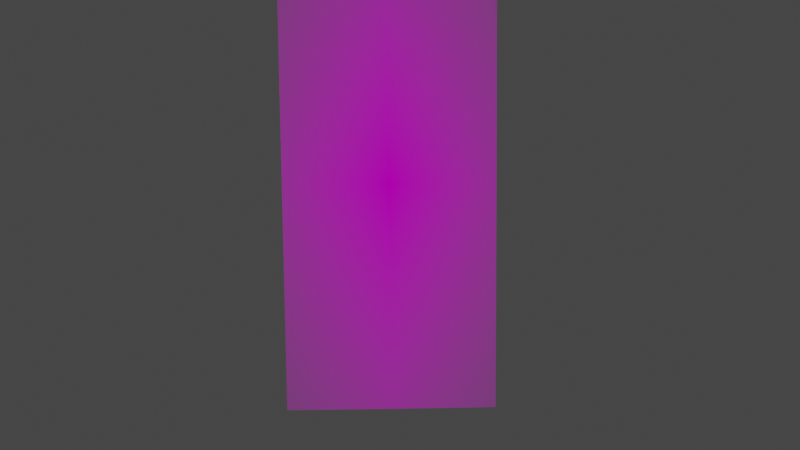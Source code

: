 # Source: King.blend  (saved by Blender 2.80.75; exported with 4.5.12 LTS)
import bpy
from mathutils import Matrix  # noqa: F401  (used for matrix-valued properties, if any)

bpy.ops.wm.read_factory_settings(use_empty=True)
scene = bpy.context.scene
scene.name = 'Scene'

# ---- collections
col_collection = bpy.data.collections.new('Collection'); scene.collection.children.link(col_collection)

# ---- images (referenced by path relative to the original .blend; pixels are not part of the script)
import os
ASSET_DIR = os.environ.get("B2B_ASSET_DIR", "")  # directory of the original .blend (textures are referenced by path, not embedded)
HERE = os.path.dirname(os.path.abspath(__file__))  # packed textures are extracted next to this script under _unpacked/

def load_image(name, relpath, width, height, colorspace="sRGB"):
    """Load a texture the original file referenced (path relative to the .blend, or extracted next to this script)."""
    p = next((c for c in (os.path.join(HERE, relpath), os.path.join(ASSET_DIR, relpath)) if relpath and os.path.exists(c)), "")
    if p:
        img = bpy.data.images.load(p, check_existing=True)
        img.name = name
    else:  # same state as the original file: an image datablock whose file is absent (Cycles renders it pink)
        img = bpy.data.images.new(name, width, height)
        img.source = "FILE"
        img.filepath = "//" + (relpath or name)
    img.colorspace_settings.name = colorspace
    return img
img_king_jpg = load_image('king.jpg', 'king.jpg', 1024, 1024, 'sRGB')

# ---- materials (node trees are filled in below, after node groups)
mat_king = bpy.data.materials.new('king')
mat_king.use_transparent_shadow = False

# ---- material node trees
mat_king.use_nodes = True; mat_king.node_tree.nodes.clear()
_N = mat_king.node_tree.nodes; _L = mat_king.node_tree.links
n0 = _N.new('ShaderNodeOutputMaterial'); n0.name = 'Material Output'; n0.location = (300, 300)
n1 = _N.new('ShaderNodeTexImage'); n1.name = 'Image Texture'; n1.location = (-400, 60)
n1.image = img_king_jpg
n1.extension = 'CLIP'
n2 = _N.new('ShaderNodeBsdfDiffuse'); n2.name = 'Diffuse BSDF'; n2.location = (-200, 60)
n3 = _N.new('ShaderNodeBsdfTransparent'); n3.name = 'Transparent BSDF'; n3.location = (-200, 240)
n4 = _N.new('ShaderNodeMixShader'); n4.name = 'Mix Shader'; n4.location = (0, 300)
_L.new(n1.outputs[0], n2.inputs[0])
_L.new(n1.outputs[1], n4.inputs[0])
_L.new(n3.outputs[0], n4.inputs[1])
_L.new(n2.outputs[0], n4.inputs[2])
_L.new(n4.outputs[0], n0.inputs[0])
n0.is_active_output = True

# ---- world
world_world = bpy.data.worlds.new('World'); scene.world = world_world
world_world.use_nodes = True; world_world.node_tree.nodes.clear()
_N = world_world.node_tree.nodes; _L = world_world.node_tree.links
n0 = _N.new('ShaderNodeOutputWorld'); n0.name = 'World Output'; n0.location = (300, 300)
n1 = _N.new('ShaderNodeBackground'); n1.name = 'Background'; n1.location = (10, 300)
n1.inputs[0].default_value = (0.05088, 0.05088, 0.05088, 1.0)
_L.new(n1.outputs[0], n0.inputs[0])
n0.is_active_output = True
world_world.color = (0.05088, 0.05088, 0.05088)
world_world.use_sun_shadow = False
world_world.sun_shadow_jitter_overblur = 0.0

# ---- cameras
cam_camera = bpy.data.cameras.new('Camera')
cam_camera.clip_end = 100.0
cam_camera.ortho_scale = 7.314

# ---- lights
light_light = bpy.data.lights.new('Light', 'POINT')
light_light.transmission_factor = 0.0
light_light.energy = 1000.0
light_light.shadow_soft_size = 0.1
light_light.shadow_maximum_resolution = 0.006
light_light.use_absolute_resolution = True

# ---- meshes
me_king_mesh = bpy.data.meshes.new('King mesh')
me_king_mesh.from_pydata([(0.00572, 0.0139, 0.02421), (0.003178, 0.007779, 0.05538), (0.01391, 0.005764, 0.02421), (0.007761, 0.003226, 0.05538), (0.01391, -0.005743, 0.02421), (0.007761, -0.003213, 0.05538), (0.00572, -0.01388, 0.02421), (0.003178, -0.007765, 0.05538), (-0.005863, -0.01388, 0.02421), (-0.003303, -0.007765, 0.05538), (-0.01405, -0.005743, 0.02421), (-0.007886, -0.003213, 0.05538), (-0.01405, 0.005764, 0.02421), (-0.007886, 0.003226, 0.05538), (-0.003303, 0.007779, 0.05538), (0.0165, 0.006822, 0.05557), (0.006798, 0.01646, 0.05557), (0.0165, -0.006809, 0.05557), (0.006798, -0.01645, 0.05557), (-0.006923, -0.01645, 0.05557), (-0.01663, -0.006809, 0.05557), (-0.01663, 0.006822, 0.05557), (-0.006923, 0.01646, 0.05557), (0.01725, 0.007132, 0.05785), (0.007109, 0.01721, 0.05785), (0.01725, -0.007118, 0.05785), (0.007109, -0.01719, 0.05785), (-0.007235, -0.01719, 0.05785), (-0.01738, -0.007118, 0.05785), (-0.01738, 0.007132, 0.05785), (-0.007235, 0.01721, 0.05785), (0.01392, 0.005762, 0.05987), (0.005731, 0.0139, 0.05987), (0.01392, -0.005749, 0.05987), (0.005731, -0.01389, 0.05987), (-0.005856, -0.01389, 0.05987), (-0.01405, -0.005749, 0.05987), (-0.01405, 0.005762, 0.05987), (-0.005856, 0.0139, 0.05987), (0.006675, 0.01599, 0.02307), (0.01612, 0.006613, 0.02307), (0.01612, -0.00665, 0.02307), (0.006675, -0.01603, 0.02307), (-0.006675, -0.01603, 0.02307), (-0.01612, -0.00665, 0.02307), (-0.01612, 0.006613, 0.02307), (-0.006675, 0.01599, 0.02307), (0.008816, 0.02114, 0.006505), (0.02129, 0.008744, 0.006505), (0.02129, -0.00878, 0.006505), (0.008816, -0.02117, 0.006505), (-0.008823, -0.02117, 0.006505), (-0.0213, -0.00878, 0.006505), (-0.0213, 0.008744, 0.006505), (-0.008823, 0.02114, 0.006505), (0.006373, 0.01527, 0.02071), (0.01539, 0.006313, 0.02071), (0.01539, -0.00635, 0.02071), (0.006373, -0.0153, 0.02071), (-0.006373, -0.0153, 0.02071), (-0.01539, -0.00635, 0.02071), (-0.01539, 0.006313, 0.02071), (-0.006373, 0.01527, 0.02071), (0.009633, 0.02309, 0.01092), (0.02326, 0.009555, 0.01092), (0.02326, -0.009591, 0.01092), (0.009633, -0.02313, 0.01092), (-0.00964, -0.02313, 0.01092), (-0.02327, -0.009591, 0.01092), (-0.02327, 0.009555, 0.01092), (-0.00964, 0.02309, 0.01092), (0.009513, 0.02281, 1.345e-08), (0.009513, 0.02281, 0.005601), (0.02297, 0.009436, 0.005601), (0.02272, 0.00954, 1.345e-08), (0.02297, -0.009472, 0.005601), (0.02261, -0.009325, 1.345e-08), (0.009513, -0.02284, 0.005601), (0.00926, -0.02274, 1.345e-08), (-0.00952, -0.02284, 0.005601), (-0.00952, -0.02284, 1.345e-08), (-0.02298, -0.009472, 0.005601), (-0.02273, -0.009576, 1.345e-08), (-0.02298, 0.009436, 0.005601), (-0.02262, 0.009289, 1.345e-08), (-0.00952, 0.02281, 0.005601), (-0.009267, 0.0227, 1.345e-08), (-0.005762, 0.0138, 0.02421), (0.006692, 0.01604, 0.01781), (0.01616, 0.006631, 0.01781), (0.01616, -0.006668, 0.01781), (0.006692, -0.01607, 0.01781), (-0.006695, -0.01607, 0.01781), (-0.01616, -0.006668, 0.01781), (-0.01616, 0.006631, 0.01781), (-0.006695, 0.01604, 0.01781), (0.003654, 0.008929, 0.03424), (0.008914, 0.003703, 0.03424), (0.008914, -0.003688, 0.03424), (0.003654, -0.008914, 0.03424), (-0.003785, -0.008914, 0.03424), (-0.009046, -0.003688, 0.03424), (-0.009046, 0.003703, 0.03424), (-0.003746, 0.00889, 0.03424), (-0.006037, -0.01432, 0.06178), (-0.01449, -0.005929, 0.06178), (0.01436, -0.005929, 0.06178), (0.005912, -0.01432, 0.06178), (0.005912, 0.01434, 0.06178), (0.01436, 0.005942, 0.06178), (-0.006037, 0.01434, 0.06178), (-0.01449, 0.005942, 0.06178), (-0.004701, -0.01112, 0.06325), (0.01114, -0.004602, 0.06325), (0.004576, 0.01113, 0.06325), (-0.004701, 0.01113, 0.06325), (-0.01126, -0.004602, 0.06325), (0.004576, -0.01112, 0.06325), (0.01114, 0.004615, 0.06325), (-0.01126, 0.004615, 0.06325), (-0.004312, -0.01018, 0.0647), (0.0102, -0.004215, 0.0647), (0.004186, 0.0102, 0.0647), (-0.004312, 0.0102, 0.0647), (-0.01032, -0.004215, 0.0647), (0.004186, -0.01018, 0.0647), (0.0102, 0.004228, 0.0647), (-0.01032, 0.004228, 0.0647), (-0.01256, 0.005148, 0.06505), (0.01243, 0.005148, 0.06505), (0.005112, -0.0124, 0.06505), (-0.01256, -0.005134, 0.06505), (-0.005237, 0.01242, 0.06505), (0.005112, 0.01242, 0.06505), (0.01243, -0.005134, 0.06505), (-0.005237, -0.0124, 0.06505), (-0.01062, 0.004351, 0.06766), (0.01049, 0.004351, 0.06766), (0.00431, -0.01048, 0.06766), (-0.01062, -0.004338, 0.06766), (-0.004435, 0.01049, 0.06766), (0.00431, 0.01049, 0.06766), (0.01049, -0.004338, 0.06766), (-0.004435, -0.01048, 0.06766), (-0.004478, -0.01058, 0.06665), (0.0106, -0.00438, 0.06665), (0.004353, 0.0106, 0.06665), (-0.004478, 0.0106, 0.06665), (-0.01072, -0.00438, 0.06665), (0.004353, -0.01058, 0.06665), (0.0106, 0.004393, 0.06665), (-0.01072, 0.004393, 0.06665), (-0.01378, -0.00564, 0.06285), (0.005621, -0.01362, 0.06285), (0.01366, 0.005653, 0.06285), (-0.01378, 0.005653, 0.06285), (-0.005746, -0.01362, 0.06285), (0.01366, -0.00564, 0.06285), (0.005621, 0.01364, 0.06285), (-0.005746, 0.01364, 0.06285), (-0.01637, 0.006716, 0.08531), (0.01624, 0.006716, 0.08531), (0.006691, -0.01619, 0.08531), (-0.01637, -0.006703, 0.08531), (-0.006816, 0.0162, 0.08531), (0.006691, 0.0162, 0.08531), (0.01624, -0.006703, 0.08531), (-0.006816, -0.01619, 0.08531), (-0.006742, 0.002755, 0.08842), (0.006617, 0.002755, 0.08842), (0.002704, -0.006629, 0.08842), (-0.006742, -0.002742, 0.08842), (-0.002829, 0.006642, 0.08842), (0.002704, 0.006642, 0.08842), (0.006617, -0.002742, 0.08842), (-0.002829, -0.006629, 0.08842), (-0.006742, 0.002755, 0.08866), (0.006617, 0.002755, 0.08866), (0.002704, -0.006629, 0.08866), (-0.006742, -0.002742, 0.08866), (-0.002829, 0.006642, 0.08866), (0.002704, 0.006642, 0.08866), (0.006617, -0.002742, 0.08866), (-0.002829, -0.006629, 0.08866), (-0.007866, 0.003218, 0.08866), (0.007741, 0.003218, 0.08866), (0.00317, -0.007746, 0.08866), (-0.007866, -0.003204, 0.08866), (-0.003295, 0.007759, 0.08866), (0.00317, 0.007759, 0.08866), (0.007741, -0.003204, 0.08866), (-0.003295, -0.007746, 0.08866), (-0.008369, 0.003425, 0.08917), (0.008244, 0.003425, 0.08917), (0.003378, -0.008246, 0.08917), (-0.008369, -0.003412, 0.08917), (-0.003503, 0.008259, 0.08917), (0.003378, 0.008259, 0.08917), (0.008244, -0.003412, 0.08917), (-0.003503, -0.008246, 0.08917), (-0.007776, 0.003181, 0.0898), (0.007651, 0.003181, 0.0898), (0.003132, -0.007656, 0.0898), (-0.007776, -0.003168, 0.0898), (-0.003258, 0.00767, 0.0898), (0.003132, 0.00767, 0.0898), (0.007651, -0.003168, 0.0898), (-0.003258, -0.007656, 0.0898), (-0.003258, 0.002561, 0.0898), (-0.003258, -0.002548, 0.0898), (0.003132, -0.002548, 0.0898), (0.003132, 0.002561, 0.0898), (-0.003258, 0.002561, 0.09012), (-0.003258, -0.002548, 0.09012), (0.003132, -0.002548, 0.09012), (0.003132, 0.002561, 0.09012), (-0.002272, 0.002652, 0.09021), (-0.002272, -0.002638, 0.09021), (0.002147, -0.002638, 0.09021), (0.002147, 0.002652, 0.09021), (-0.002272, 0.002652, 0.09401), (-0.002272, -0.002638, 0.09401), (0.002147, -0.002638, 0.09401), (0.002147, 0.002652, 0.09401), (-0.002272, 0.002652, 0.0978), (-0.002272, -0.002638, 0.0978), (0.002147, -0.002638, 0.0978), (0.002147, 0.002652, 0.0978), (-0.002272, 0.002652, 0.1016), (-0.002272, -0.002638, 0.1016), (0.002147, -0.002638, 0.1016), (0.002147, 0.002652, 0.1016), (-0.002272, 0.006564, 0.09401), (0.002147, 0.006564, 0.09401), (-0.002272, 0.006564, 0.0978), (0.002147, 0.006564, 0.0978), (-0.002272, -0.006551, 0.09401), (0.002147, -0.006551, 0.09401), (-0.002272, -0.006551, 0.0978), (0.002147, -0.006551, 0.0978)], [], [(96, 1, 3, 97), (97, 3, 5, 98), (98, 5, 7, 99), (99, 7, 9, 100), (100, 9, 11, 101), (101, 11, 13, 102), (5, 3, 15, 17), (102, 13, 14, 103), (103, 14, 1, 96), (19, 18, 26, 27), (11, 9, 19, 20), (1, 14, 22, 16), (3, 1, 16, 15), (7, 5, 17, 18), (13, 11, 20, 21), (9, 7, 18, 19), (14, 13, 21, 22), (24, 30, 38, 32), (17, 15, 23, 25), (22, 21, 29, 30), (20, 19, 27, 28), (18, 17, 25, 26), (15, 16, 24, 23), (16, 22, 30, 24), (21, 20, 28, 29), (29, 28, 36, 37), (27, 26, 34, 35), (25, 23, 31, 33), (30, 29, 37, 38), (28, 27, 35, 36), (26, 25, 33, 34), (23, 24, 32, 31), (75, 76, 74, 73), (50, 49, 65, 66), (67, 51, 50, 66), (90, 65, 64, 89), (68, 52, 51, 67), (53, 52, 68, 69), (92, 67, 66, 91), (70, 54, 53, 69), (93, 68, 67, 92), (47, 54, 70, 63), (95, 70, 69, 94), (46, 45, 12, 87), (65, 49, 48, 64), (39, 40, 56, 55), (85, 54, 47, 72), (54, 85, 83, 53), (53, 83, 81, 52), (52, 81, 79, 51), (51, 79, 77, 50), (50, 77, 75, 49), (77, 78, 76, 75), (40, 41, 57, 56), (89, 64, 63, 88), (62, 46, 39, 55), (45, 46, 62, 61), (44, 45, 61, 60), (43, 44, 60, 59), (42, 43, 59, 58), (41, 42, 58, 57), (95, 88, 63, 70), (94, 69, 68, 93), (91, 66, 65, 90), (71, 74, 76, 78, 80, 82, 84, 86), (79, 80, 78, 77), (81, 82, 80, 79), (83, 84, 82, 81), (85, 86, 84, 83), (72, 71, 86, 85), (48, 73, 72, 47), (49, 75, 73, 48), (64, 48, 47, 63), (44, 43, 8, 10), (42, 41, 4, 6), (40, 39, 0, 2), (39, 46, 87, 0), (45, 44, 10, 12), (43, 42, 6, 8), (41, 40, 2, 4), (73, 74, 71, 72), (58, 91, 90, 57), (61, 94, 93, 60), (62, 55, 88, 95), (56, 89, 88, 55), (62, 95, 94, 61), (60, 93, 92, 59), (59, 92, 91, 58), (57, 90, 89, 56), (87, 103, 96, 0), (12, 102, 103, 87), (10, 101, 102, 12), (8, 100, 101, 10), (6, 99, 100, 8), (4, 98, 99, 6), (2, 97, 98, 4), (0, 96, 97, 2), (38, 37, 111, 110), (33, 31, 109, 106), (35, 34, 107, 104), (37, 36, 105, 111), (32, 38, 110, 108), (31, 32, 108, 109), (34, 33, 106, 107), (36, 35, 104, 105), (159, 155, 119, 115), (157, 154, 118, 113), (156, 153, 117, 112), (155, 152, 116, 119), (158, 159, 115, 114), (154, 158, 114, 118), (153, 157, 113, 117), (152, 156, 112, 116), (115, 119, 127, 123), (113, 118, 126, 121), (112, 117, 125, 120), (119, 116, 124, 127), (114, 115, 123, 122), (118, 114, 122, 126), (117, 113, 121, 125), (116, 112, 120, 124), (122, 123, 132, 133), (124, 120, 135, 131), (127, 124, 131, 128), (125, 121, 134, 130), (120, 125, 130, 135), (123, 127, 128, 132), (126, 122, 133, 129), (121, 126, 129, 134), (132, 128, 151, 147), (146, 147, 140, 141), (150, 146, 141, 137), (147, 151, 136, 140), (145, 150, 137, 142), (148, 144, 143, 139), (144, 149, 138, 143), (151, 148, 139, 136), (131, 135, 144, 148), (135, 130, 149, 144), (134, 129, 150, 145), (149, 145, 142, 138), (133, 132, 147, 146), (128, 131, 148, 151), (130, 134, 145, 149), (129, 133, 146, 150), (105, 104, 156, 152), (107, 106, 157, 153), (109, 108, 158, 154), (108, 110, 159, 158), (111, 105, 152, 155), (104, 107, 153, 156), (106, 109, 154, 157), (110, 111, 155, 159), (142, 137, 161, 166), (140, 136, 160, 164), (136, 139, 163, 160), (139, 143, 167, 163), (141, 140, 164, 165), (143, 138, 162, 167), (138, 142, 166, 162), (137, 141, 165, 161), (164, 160, 168, 172), (166, 161, 169, 174), (162, 166, 174, 170), (161, 165, 173, 169), (167, 162, 170, 175), (160, 163, 171, 168), (163, 167, 175, 171), (165, 164, 172, 173), (171, 175, 183, 179), (173, 172, 180, 181), (172, 168, 176, 180), (174, 169, 177, 182), (170, 174, 182, 178), (169, 173, 181, 177), (175, 170, 178, 183), (168, 171, 179, 176), (183, 178, 186, 191), (176, 179, 187, 184), (179, 183, 191, 187), (181, 180, 188, 189), (180, 176, 184, 188), (182, 177, 185, 190), (178, 182, 190, 186), (177, 181, 189, 185), (190, 185, 193, 198), (186, 190, 198, 194), (185, 189, 197, 193), (191, 186, 194, 199), (184, 187, 195, 192), (187, 191, 199, 195), (189, 188, 196, 197), (188, 184, 192, 196), (196, 192, 200, 204), (198, 193, 201, 206), (194, 198, 206, 202), (193, 197, 205, 201), (199, 194, 202, 207), (192, 195, 203, 200), (195, 199, 207, 203), (197, 196, 204, 205), (205, 211, 210, 202, 206, 201), (207, 209, 208, 204, 200, 203), (209, 207, 202, 210), (204, 208, 211, 205), (209, 210, 214, 213), (213, 214, 218, 217), (210, 211, 215, 214), (208, 209, 213, 212), (211, 208, 212, 215), (219, 216, 220, 223), (214, 215, 219, 218), (215, 212, 216, 219), (212, 213, 217, 216), (216, 217, 221, 220), (217, 218, 222, 221), (218, 219, 223, 222), (226, 227, 231, 230), (222, 223, 227, 226), (220, 221, 225, 224), (228, 229, 230, 231), (227, 224, 228, 231), (224, 225, 229, 228), (225, 226, 230, 229), (225, 221, 236, 238), (220, 224, 234, 232), (233, 232, 234, 235), (223, 220, 232, 233), (227, 223, 233, 235), (224, 227, 235, 234), (237, 239, 238, 236), (226, 225, 238, 239), (221, 222, 237, 236), (222, 226, 239, 237)])
me_king_mesh.polygons.foreach_set('use_smooth', [True] * 234)
_k = {(71, 74): 1.0, (74, 76): 1.0, (76, 78): 1.0, (78, 80): 1.0, (80, 82): 1.0, (82, 84): 1.0, (84, 86): 1.0, (71, 86): 1.0, (161, 165): 1.0, (164, 165): 1.0, (162, 166): 1.0, (163, 167): 1.0, (161, 166): 1.0, (160, 163): 1.0, (160, 164): 1.0, (162, 167): 1.0, (137, 161): 1.0, (142, 166): 1.0, (136, 160): 1.0, (140, 164): 1.0, (139, 163): 1.0, (143, 167): 1.0, (141, 165): 1.0, (138, 162): 1.0, (160, 168): 1.0, (164, 172): 1.0, (161, 169): 1.0, (166, 174): 1.0, (162, 170): 1.0, (165, 173): 1.0, (167, 175): 1.0, (163, 171): 1.0, (216, 217): 1.0, (218, 219): 1.0, (216, 219): 1.0, (217, 218): 1.0, (220, 221): 1.0, (222, 223): 1.0, (220, 223): 1.0, (221, 222): 1.0, (216, 220): 1.0, (219, 223): 1.0, (217, 221): 1.0, (218, 222): 1.0, (224, 225): 1.0, (226, 227): 1.0, (224, 227): 1.0, (225, 226): 1.0, (222, 226): 1.0, (221, 225): 1.0, (223, 227): 1.0, (220, 224): 1.0, (228, 229): 1.0, (230, 231): 1.0, (228, 231): 1.0, (229, 230): 1.0, (227, 231): 1.0, (226, 230): 1.0, (224, 228): 1.0, (225, 229): 1.0, (232, 233): 1.0, (234, 235): 1.0, (233, 235): 1.0, (232, 234): 1.0, (224, 234): 1.0, (220, 232): 1.0, (223, 233): 1.0, (227, 235): 1.0, (236, 237): 1.0, (238, 239): 1.0, (237, 239): 1.0, (236, 238): 1.0, (221, 236): 1.0, (225, 238): 1.0, (226, 239): 1.0, (222, 237): 1.0}
me_king_mesh.attributes.new('crease_edge', 'FLOAT', 'EDGE').data.foreach_set('value', [_k.get((min(e.vertices), max(e.vertices)), 0.0) for e in me_king_mesh.edges])
_uv = me_king_mesh.uv_layers.new(name='UVMap')
_uv.uv.foreach_set('vector', [0.999, 0.7698, 1.0, 1.0, 0.875, 1.0, 0.875, 0.7698, 0.875, 0.7698, 0.875, 1.0, 0.75, 1.0, 0.75, 0.7698, 0.75, 0.7698, 0.75, 1.0, 0.625, 1.0, 0.625, 0.7698, 0.625, 0.7698, 0.625, 1.0, 0.5, 1.0, 0.5, 0.7698, 0.5, 0.7698, 0.5, 1.0, 0.375, 1.0, 0.375, 0.7698, 0.375, 0.7698, 0.375, 1.0, 0.25, 1.0, 0.25, 0.7698, 0.75, 1.0, 0.875, 1.0, 0.875, 1.0, 0.75, 1.0, 0.25, 0.7698, 0.25, 1.0, 0.125, 1.0, 0.125, 0.7697, 0.125, 0.7697, 0.125, 1.0, 0.0, 1.0, 0.001024, 0.7698, 0.5, 1.0, 0.625, 1.0, 0.625, 1.0, 0.5, 1.0, 0.375, 1.0, 0.5, 1.0, 0.5, 1.0, 0.375, 1.0, 0.0, 1.0, 0.125, 1.0, 0.125, 1.0, 0.0, 1.0, 0.875, 1.0, 1.0, 1.0, 1.0, 1.0, 0.875, 1.0, 0.625, 1.0, 0.75, 1.0, 0.75, 1.0, 0.625, 1.0, 0.25, 1.0, 0.375, 1.0, 0.375, 1.0, 0.25, 1.0, 0.5, 1.0, 0.625, 1.0, 0.625, 1.0, 0.5, 1.0, 0.125, 1.0, 0.25, 1.0, 0.25, 1.0, 0.125, 1.0, 0.0, 1.0, 0.125, 1.0, 0.125, 1.0, 0.0, 1.0, 0.75, 1.0, 0.875, 1.0, 0.875, 1.0, 0.75, 1.0, 0.125, 1.0, 0.25, 1.0, 0.25, 1.0, 0.125, 1.0, 0.375, 1.0, 0.5, 1.0, 0.5, 1.0, 0.375, 1.0, 0.625, 1.0, 0.75, 1.0, 0.75, 1.0, 0.625, 1.0, 0.875, 1.0, 1.0, 1.0, 1.0, 1.0, 0.875, 1.0, 0.0, 1.0, 0.125, 1.0, 0.125, 1.0, 0.0, 1.0, 0.25, 1.0, 0.375, 1.0, 0.375, 1.0, 0.25, 1.0, 0.25, 1.0, 0.375, 1.0, 0.375, 1.0, 0.25, 1.0, 0.5, 1.0, 0.625, 1.0, 0.625, 1.0, 0.5, 1.0, 0.75, 1.0, 0.875, 1.0, 0.875, 1.0, 0.75, 1.0, 0.125, 1.0, 0.25, 1.0, 0.25, 1.0, 0.125, 1.0, 0.375, 1.0, 0.5, 1.0, 0.5, 1.0, 0.375, 1.0, 0.625, 1.0, 0.75, 1.0, 0.75, 1.0, 0.625, 1.0, 0.875, 1.0, 1.0, 1.0, 1.0, 1.0, 0.875, 1.0, 0.75, 0.5334, 0.9725, 0.25, 0.9073, 0.4073, 0.875, 0.5334, 0.625, 0.6766, 0.75, 0.6766, 0.75, 0.7749, 0.625, 0.7749, 0.5, 0.7749, 0.5, 0.6766, 0.625, 0.6766, 0.625, 0.7749, 0.75, 0.9117, 0.75, 0.7749, 0.875, 0.7749, 0.875, 0.9117, 0.375, 0.7749, 0.375, 0.6766, 0.5, 0.6766, 0.5, 0.7749, 0.25, 0.6766, 0.375, 0.6766, 0.375, 0.7749, 0.25, 0.7749, 0.5, 0.9117, 0.5, 0.7749, 0.625, 0.7749, 0.625, 0.9117, 0.125, 0.7749, 0.125, 0.6766, 0.25, 0.6766, 0.25, 0.7749, 0.375, 0.9117, 0.375, 0.7749, 0.5, 0.7749, 0.5, 0.9117, 2.297e-09, 0.6766, 0.125, 0.6766, 0.125, 0.7749, 5.613e-05, 0.7749, 0.125, 0.9117, 0.125, 0.7749, 0.25, 0.7749, 0.25, 0.9117, 0.125, 1.0, 0.25, 1.0, 0.25, 1.0, 0.125, 1.0, 0.75, 0.7749, 0.75, 0.6766, 0.875, 0.6766, 0.875, 0.7749, 1.0, 1.0, 0.875, 1.0, 0.875, 0.9667, 1.0, 0.9667, 0.125, 0.5334, 0.125, 0.6766, 2.297e-09, 0.6766, 1.936e-09, 0.5334, 0.125, 0.6766, 0.125, 0.5334, 0.25, 0.5334, 0.25, 0.6766, 0.25, 0.6766, 0.25, 0.5334, 0.375, 0.5334, 0.375, 0.6766, 0.375, 0.6766, 0.375, 0.5334, 0.5, 0.5334, 0.5, 0.6766, 0.5, 0.6766, 0.5, 0.5334, 0.625, 0.5334, 0.625, 0.6766, 0.625, 0.6766, 0.625, 0.5334, 0.75, 0.5334, 0.75, 0.6766, 0.625, 0.5334, 0.9073, 0.09268, 0.9725, 0.25, 0.75, 0.5334, 0.875, 1.0, 0.75, 1.0, 0.75, 0.9667, 0.875, 0.9667, 0.875, 0.9117, 0.875, 0.7749, 0.9999, 0.7749, 0.9984, 0.9117, 0.125, 0.9667, 0.125, 1.0, 0.0, 1.0, -9.415e-10, 0.9667, 0.25, 1.0, 0.125, 1.0, 0.125, 0.9667, 0.25, 0.9667, 0.375, 1.0, 0.25, 1.0, 0.25, 0.9667, 0.375, 0.9667, 0.5, 1.0, 0.375, 1.0, 0.375, 0.9667, 0.5, 0.9667, 0.625, 1.0, 0.5, 1.0, 0.5, 0.9667, 0.625, 0.9667, 0.75, 1.0, 0.625, 1.0, 0.625, 0.9667, 0.75, 0.9667, 0.125, 0.9117, 0.001624, 0.9117, 5.613e-05, 0.7749, 0.125, 0.7749, 0.25, 0.9117, 0.25, 0.7749, 0.375, 0.7749, 0.375, 0.9117, 0.625, 0.9117, 0.625, 0.7749, 0.75, 0.7749, 0.75, 0.9117, 0.75, 0.4725, 0.9073, 0.4073, 0.9725, 0.25, 0.9073, 0.09268, 0.75, 0.02751, 0.5927, 0.09268, 0.5275, 0.25, 0.5927, 0.4073, 0.5, 0.5334, 0.75, 0.02751, 0.9073, 0.09268, 0.625, 0.5334, 0.375, 0.5334, 0.5927, 0.09268, 0.75, 0.02751, 0.5, 0.5334, 0.25, 0.5334, 0.5275, 0.25, 0.5927, 0.09268, 0.375, 0.5334, 0.125, 0.5334, 0.5927, 0.4073, 0.5275, 0.25, 0.25, 0.5334, 1.936e-09, 0.5334, 0.75, 0.4725, 0.5927, 0.4073, 0.125, 0.5334, 0.875, 0.6766, 0.875, 0.5334, 1.0, 0.5334, 1.0, 0.6766, 0.75, 0.6766, 0.75, 0.5334, 0.875, 0.5334, 0.875, 0.6766, 0.875, 0.7749, 0.875, 0.6766, 1.0, 0.6766, 0.9999, 0.7749, 0.375, 1.0, 0.5, 1.0, 0.5, 1.0, 0.375, 1.0, 0.625, 1.0, 0.75, 1.0, 0.75, 1.0, 0.625, 1.0, 0.875, 1.0, 1.0, 1.0, 1.0, 1.0, 0.875, 1.0, 0.0, 1.0, 0.125, 1.0, 0.125, 1.0, 0.0, 1.0, 0.25, 1.0, 0.375, 1.0, 0.375, 1.0, 0.25, 1.0, 0.5, 1.0, 0.625, 1.0, 0.625, 1.0, 0.5, 1.0, 0.75, 1.0, 0.875, 1.0, 0.875, 1.0, 0.75, 1.0, 0.875, 0.5334, 0.9073, 0.4073, 0.75, 0.4725, 1.0, 0.5334, 0.625, 0.9667, 0.625, 0.9117, 0.75, 0.9117, 0.75, 0.9667, 0.25, 0.9667, 0.25, 0.9117, 0.375, 0.9117, 0.375, 0.9667, 0.125, 0.9667, -9.415e-10, 0.9667, 0.001624, 0.9117, 0.125, 0.9117, 0.875, 0.9667, 0.875, 0.9117, 0.9984, 0.9117, 1.0, 0.9667, 0.125, 0.9667, 0.125, 0.9117, 0.25, 0.9117, 0.25, 0.9667, 0.375, 0.9667, 0.375, 0.9117, 0.5, 0.9117, 0.5, 0.9667, 0.5, 0.9667, 0.5, 0.9117, 0.625, 0.9117, 0.625, 0.9667, 0.75, 0.9667, 0.75, 0.9117, 0.875, 0.9117, 0.875, 0.9667, 0.125, 0.5, 0.125, 0.7697, 0.001024, 0.7698, 0.0, 0.5, 0.25, 0.5, 0.25, 0.7698, 0.125, 0.7697, 0.125, 0.5, 0.375, 0.5, 0.375, 0.7698, 0.25, 0.7698, 0.25, 0.5, 0.5, 0.5, 0.5, 0.7698, 0.375, 0.7698, 0.375, 0.5, 0.625, 0.5, 0.625, 0.7698, 0.5, 0.7698, 0.5, 0.5, 0.75, 0.5, 0.75, 0.7698, 0.625, 0.7698, 0.625, 0.5, 0.875, 0.5, 0.875, 0.7698, 0.75, 0.7698, 0.75, 0.5, 1.0, 0.5, 0.999, 0.7698, 0.875, 0.7698, 0.875, 0.5, 0.125, 1.0, 0.25, 1.0, 0.25, 1.0, 0.125, 1.0, 0.75, 1.0, 0.875, 1.0, 0.875, 1.0, 0.75, 1.0, 0.5, 1.0, 0.625, 1.0, 0.625, 1.0, 0.5, 1.0, 0.25, 1.0, 0.375, 1.0, 0.375, 1.0, 0.25, 1.0, 0.0, 1.0, 0.125, 1.0, 0.125, 1.0, 0.008362, 1.0, 0.875, 1.0, 1.0, 1.0, 0.9916, 1.0, 0.875, 1.0, 0.625, 1.0, 0.75, 1.0, 0.75, 1.0, 0.625, 1.0, 0.375, 1.0, 0.5, 1.0, 0.5, 1.0, 0.375, 1.0, 0.1254, 1.0, 0.25, 1.0, 0.25, 1.0, 0.1254, 1.0, 0.75, 1.0, 0.8746, 1.0, 0.8746, 1.0, 0.75, 1.0, 0.5, 1.0, 0.625, 1.0, 0.625, 1.0, 0.5, 1.0, 0.25, 1.0, 0.375, 1.0, 0.375, 1.0, 0.25, 1.0, 0.009683, 1.0, 0.1254, 1.0, 0.1254, 1.0, 0.008924, 1.0, 0.8746, 1.0, 0.9903, 1.0, 0.9911, 1.0, 0.8746, 1.0, 0.625, 1.0, 0.75, 1.0, 0.75, 1.0, 0.625, 1.0, 0.375, 1.0, 0.5, 1.0, 0.5, 1.0, 0.375, 1.0, 0.1254, 1.0, 0.25, 1.0, 0.25, 1.0, 0.1258, 1.0, 0.75, 1.0, 0.8746, 1.0, 0.8742, 1.0, 0.75, 1.0, 0.5, 1.0, 0.625, 1.0, 0.625, 1.0, 0.5, 1.0, 0.25, 1.0, 0.375, 1.0, 0.375, 1.0, 0.25, 1.0, 0.008924, 1.0, 0.1254, 1.0, 0.1258, 1.0, 0.0118, 1.0, 0.8746, 1.0, 0.9911, 1.0, 0.9882, 1.0, 0.8742, 1.0, 0.625, 1.0, 0.75, 1.0, 0.75, 1.0, 0.625, 1.0, 0.375, 1.0, 0.5, 1.0, 0.5, 1.0, 0.375, 1.0, 0.0118, 1.0, 0.1258, 1.0, 0.1258, 1.0, 0.0118, 1.0, 0.375, 1.0, 0.5, 1.0, 0.5, 1.0, 0.375, 1.0, 0.25, 1.0, 0.375, 1.0, 0.375, 1.0, 0.25, 1.0, 0.625, 1.0, 0.75, 1.0, 0.75, 1.0, 0.625, 1.0, 0.5, 1.0, 0.625, 1.0, 0.625, 1.0, 0.5, 1.0, 0.1258, 1.0, 0.25, 1.0, 0.25, 1.0, 0.1258, 1.0, 0.8742, 1.0, 0.9882, 1.0, 0.9882, 1.0, 0.8742, 1.0, 0.75, 1.0, 0.8742, 1.0, 0.8742, 1.0, 0.75, 1.0, 0.1258, 1.0, 0.25, 1.0, 0.25, 1.0, 0.1258, 1.0, 0.0118, 1.0, 0.1258, 1.0, 0.1258, 1.0, 0.0118, 1.0, 0.8742, 1.0, 0.9882, 1.0, 0.9882, 1.0, 0.8742, 1.0, 0.1258, 1.0, 0.25, 1.0, 0.25, 1.0, 0.1258, 1.0, 0.75, 1.0, 0.8742, 1.0, 0.8742, 1.0, 0.75, 1.0, 0.375, 1.0, 0.5, 1.0, 0.5, 1.0, 0.375, 1.0, 0.5, 1.0, 0.625, 1.0, 0.625, 1.0, 0.5, 1.0, 0.25, 1.0, 0.375, 1.0, 0.375, 1.0, 0.25, 1.0, 0.375, 1.0, 0.5, 1.0, 0.5, 1.0, 0.375, 1.0, 0.5, 1.0, 0.625, 1.0, 0.625, 1.0, 0.5, 1.0, 0.75, 1.0, 0.8742, 1.0, 0.8742, 1.0, 0.75, 1.0, 0.625, 1.0, 0.75, 1.0, 0.75, 1.0, 0.625, 1.0, 0.0118, 1.0, 0.1258, 1.0, 0.1258, 1.0, 0.0118, 1.0, 0.25, 1.0, 0.375, 1.0, 0.375, 1.0, 0.25, 1.0, 0.625, 1.0, 0.75, 1.0, 0.75, 1.0, 0.625, 1.0, 0.8742, 1.0, 0.9882, 1.0, 0.9882, 1.0, 0.8742, 1.0, 0.375, 1.0, 0.5, 1.0, 0.5, 1.0, 0.375, 1.0, 0.625, 1.0, 0.75, 1.0, 0.75, 1.0, 0.625, 1.0, 0.875, 1.0, 0.9916, 1.0, 0.9903, 1.0, 0.8746, 1.0, 0.008362, 1.0, 0.125, 1.0, 0.1254, 1.0, 0.009683, 1.0, 0.25, 1.0, 0.375, 1.0, 0.375, 1.0, 0.25, 1.0, 0.5, 1.0, 0.625, 1.0, 0.625, 1.0, 0.5, 1.0, 0.75, 1.0, 0.875, 1.0, 0.8746, 1.0, 0.75, 1.0, 0.125, 1.0, 0.25, 1.0, 0.25, 1.0, 0.1254, 1.0, 0.75, 1.0, 0.8742, 1.0, 0.8742, 1.0, 0.75, 1.0, 0.1258, 1.0, 0.25, 1.0, 0.25, 1.0, 0.1258, 1.0, 0.25, 1.0, 0.375, 1.0, 0.375, 1.0, 0.25, 1.0, 0.375, 1.0, 0.5, 1.0, 0.5, 1.0, 0.375, 1.0, 0.0118, 1.0, 0.1258, 1.0, 0.1258, 1.0, 0.0118, 1.0, 0.5, 1.0, 0.625, 1.0, 0.625, 1.0, 0.5, 1.0, 0.625, 1.0, 0.75, 1.0, 0.75, 1.0, 0.625, 1.0, 0.8742, 1.0, 0.9882, 1.0, 0.9882, 1.0, 0.8742, 1.0, 0.1258, 1.0, 0.25, 1.0, 0.25, 1.0, 0.1258, 1.0, 0.75, 1.0, 0.8742, 1.0, 0.8742, 1.0, 0.75, 1.0, 0.625, 1.0, 0.75, 1.0, 0.75, 1.0, 0.625, 1.0, 0.8742, 1.0, 0.9882, 1.0, 0.9882, 1.0, 0.8742, 1.0, 0.5, 1.0, 0.625, 1.0, 0.625, 1.0, 0.5, 1.0, 0.25, 1.0, 0.375, 1.0, 0.375, 1.0, 0.25, 1.0, 0.375, 1.0, 0.5, 1.0, 0.5, 1.0, 0.375, 1.0, 0.0118, 1.0, 0.1258, 1.0, 0.1258, 1.0, 0.0118, 1.0, 0.375, 1.0, 0.5, 1.0, 0.5, 1.0, 0.375, 1.0, 0.0118, 1.0, 0.1258, 1.0, 0.1258, 1.0, 0.0118, 1.0, 0.1258, 1.0, 0.25, 1.0, 0.25, 1.0, 0.1258, 1.0, 0.75, 1.0, 0.8742, 1.0, 0.8742, 1.0, 0.75, 1.0, 0.625, 1.0, 0.75, 1.0, 0.75, 1.0, 0.625, 1.0, 0.8742, 1.0, 0.9882, 1.0, 0.9882, 1.0, 0.8742, 1.0, 0.5, 1.0, 0.625, 1.0, 0.625, 1.0, 0.5, 1.0, 0.25, 1.0, 0.375, 1.0, 0.375, 1.0, 0.25, 1.0, 0.5, 1.0, 0.625, 1.0, 0.625, 1.0, 0.5, 1.0, 0.25, 1.0, 0.375, 1.0, 0.375, 1.0, 0.25, 1.0, 0.375, 1.0, 0.5, 1.0, 0.5, 1.0, 0.375, 1.0, 0.0118, 1.0, 0.1258, 1.0, 0.1258, 1.0, 0.0118, 1.0, 0.1258, 1.0, 0.25, 1.0, 0.25, 1.0, 0.1258, 1.0, 0.75, 1.0, 0.8742, 1.0, 0.8742, 1.0, 0.75, 1.0, 0.625, 1.0, 0.75, 1.0, 0.75, 1.0, 0.625, 1.0, 0.8742, 1.0, 0.9882, 1.0, 0.9882, 1.0, 0.8742, 1.0, 0.75, 1.0, 0.8742, 1.0, 0.8742, 1.0, 0.75, 1.0, 0.625, 1.0, 0.75, 1.0, 0.75, 1.0, 0.625, 1.0, 0.8742, 1.0, 0.9882, 1.0, 0.9882, 1.0, 0.8742, 1.0, 0.5, 1.0, 0.625, 1.0, 0.625, 1.0, 0.5, 1.0, 0.25, 1.0, 0.375, 1.0, 0.375, 1.0, 0.25, 1.0, 0.375, 1.0, 0.5, 1.0, 0.5, 1.0, 0.375, 1.0, 0.0118, 1.0, 0.1258, 1.0, 0.1258, 1.0, 0.0118, 1.0, 0.1258, 1.0, 0.25, 1.0, 0.25, 1.0, 0.1258, 1.0, 0.1258, 1.0, 0.25, 1.0, 0.25, 1.0, 0.1258, 1.0, 0.75, 1.0, 0.8742, 1.0, 0.8742, 1.0, 0.75, 1.0, 0.625, 1.0, 0.75, 1.0, 0.75, 1.0, 0.625, 1.0, 0.8742, 1.0, 0.9882, 1.0, 0.9882, 1.0, 0.8742, 1.0, 0.5, 1.0, 0.625, 1.0, 0.625, 1.0, 0.5, 1.0, 0.25, 1.0, 0.375, 1.0, 0.375, 1.0, 0.25, 1.0, 0.375, 1.0, 0.5, 1.0, 0.5, 1.0, 0.375, 1.0, 0.0118, 1.0, 0.1258, 1.0, 0.1258, 1.0, 0.0118, 1.0, 0.9882, 1.0, 0.8671, 1.0, 0.7461, 1.0, 0.625, 1.0, 0.75, 1.0, 0.8742, 1.0, 0.5, 1.0, 0.3753, 1.0, 0.2505, 1.0, 0.1258, 1.0, 0.25, 1.0, 0.375, 1.0, 0.3753, 1.0, 0.5, 1.0, 0.625, 1.0, 0.7461, 1.0, 0.1258, 1.0, 0.2505, 1.0, 0.8671, 1.0, 0.9882, 1.0, 0.3753, 1.0, 0.7461, 1.0, 0.7461, 1.0, 0.3753, 1.0, 0.3753, 1.0, 0.7461, 1.0, 0.7461, 1.0, 0.3753, 1.0, 0.7461, 1.0, 0.8671, 1.0, 0.8671, 1.0, 0.7461, 1.0, 0.2505, 1.0, 0.3753, 1.0, 0.3753, 1.0, 0.2505, 1.0, 0.8671, 1.0, 0.2505, 1.0, 0.2505, 1.0, 0.8671, 1.0, 0.8671, 1.0, 0.2505, 1.0, 0.2505, 1.0, 0.8671, 1.0, 0.7461, 1.0, 0.8671, 1.0, 0.8671, 1.0, 0.7461, 1.0, 0.8671, 1.0, 0.2505, 1.0, 0.2505, 1.0, 0.8671, 1.0, 0.2505, 1.0, 0.3753, 1.0, 0.3753, 1.0, 0.2505, 1.0, 0.2505, 1.0, 0.3753, 1.0, 0.3753, 1.0, 0.2505, 1.0, 0.3753, 1.0, 0.7461, 1.0, 0.7461, 1.0, 0.3753, 1.0, 0.7461, 1.0, 0.8671, 1.0, 0.8671, 1.0, 0.7461, 1.0, 0.7461, 1.0, 0.8671, 1.0, 0.8671, 1.0, 0.7461, 1.0, 0.7461, 1.0, 0.8671, 1.0, 0.8671, 1.0, 0.7461, 1.0, 0.2505, 1.0, 0.3753, 1.0, 0.3753, 1.0, 0.2505, 1.0, 0.2505, 1.0, 0.3753, 1.0, 0.7461, 1.0, 0.8671, 1.0, 0.8671, 1.0, 0.2505, 1.0, 0.2505, 1.0, 0.8671, 1.0, 0.2505, 1.0, 0.3753, 1.0, 0.3753, 1.0, 0.2505, 1.0, 0.3753, 1.0, 0.7461, 1.0, 0.7461, 1.0, 0.3753, 1.0, 0.3753, 1.0, 0.3753, 1.0, 0.3753, 1.0, 0.3753, 1.0, 0.2505, 1.0, 0.2505, 1.0, 0.2505, 1.0, 0.2505, 1.0, 0.8671, 1.0, 0.2505, 1.0, 0.2505, 1.0, 0.8671, 1.0, 0.8671, 1.0, 0.2505, 1.0, 0.2505, 1.0, 0.8671, 1.0, 0.8671, 1.0, 0.8671, 1.0, 0.8671, 1.0, 0.8671, 1.0, 0.2505, 1.0, 0.8671, 1.0, 0.8671, 1.0, 0.2505, 1.0, 0.7461, 1.0, 0.7461, 1.0, 0.3753, 1.0, 0.3753, 1.0, 0.7461, 1.0, 0.3753, 1.0, 0.3753, 1.0, 0.7461, 1.0, 0.3753, 1.0, 0.7461, 1.0, 0.7461, 1.0, 0.3753, 1.0, 0.7461, 1.0, 0.7461, 1.0, 0.7461, 1.0, 0.7461, 1.0])
me_king_mesh.use_remesh_preserve_volume = False
me_king_mesh.use_remesh_preserve_attributes = False
me_king_mesh.use_mirror_vertex_groups = False
me_king_mesh.update()
me_king = bpy.data.meshes.new('king')
me_king.from_pydata([(-0.1934, -0.5, 0.0), (0.1934, -0.5, 0.0), (-0.1934, 0.5, 0.0), (0.1934, 0.5, 0.0)], [], [(0, 1, 3, 2)])
_uv = me_king.uv_layers.new(name='UVMap')
_uv.uv.foreach_set('vector', [0.0, 0.0, 1.0, 0.0, 1.0, 1.0, 0.0, 1.0])
me_king.materials.append(mat_king)
me_king.use_remesh_preserve_volume = False
me_king.use_remesh_preserve_attributes = False
me_king.use_mirror_vertex_groups = False
me_king.update()
me_king_mesh_001 = bpy.data.meshes.new('King mesh.001')
me_king_mesh_001.from_pydata([(0.005533, 0.01354, 0.0243), (0.002987, 0.007363, 0.05596), (0.01346, 0.005613, 0.0243), (0.007296, 0.003053, 0.05596), (0.01346, -0.005592, 0.0243), (0.007296, -0.003041, 0.05596), (0.005533, -0.01351, 0.0243), (0.002987, -0.00735, 0.05596), (-0.005672, -0.01351, 0.0243), (-0.003108, -0.00735, 0.05596), (-0.01359, -0.005592, 0.0243), (-0.007417, -0.003041, 0.05596), (-0.01359, 0.005613, 0.0243), (-0.007417, 0.003053, 0.05596), (-0.003108, 0.007363, 0.05596), (0.01551, 0.006457, 0.05616), (0.00639, 0.01558, 0.05616), (0.01551, -0.006445, 0.05616), (0.00639, -0.01557, 0.05616), (-0.006511, -0.01557, 0.05616), (-0.01563, -0.006445, 0.05616), (-0.01563, 0.006457, 0.05616), (-0.006511, 0.01558, 0.05616), (0.01622, 0.00675, 0.05838), (0.006683, 0.01629, 0.05838), (0.01622, -0.006738, 0.05838), (0.006683, -0.01627, 0.05838), (-0.006804, -0.01627, 0.05838), (-0.01634, -0.006738, 0.05838), (-0.01634, 0.00675, 0.05838), (-0.006804, 0.01629, 0.05838), (0.01309, 0.005454, 0.06035), (0.005387, 0.01316, 0.06035), (0.01309, -0.005441, 0.06035), (0.005387, -0.01314, 0.06035), (-0.005508, -0.01314, 0.06035), (-0.01321, -0.005441, 0.06035), (-0.01321, 0.005454, 0.06035), (-0.005508, 0.01316, 0.06035), (0.006457, 0.01557, 0.02316), (0.01559, 0.006439, 0.02316), (0.01559, -0.006476, 0.02316), (0.006457, -0.01561, 0.02316), (-0.006458, -0.01561, 0.02316), (-0.01559, -0.006476, 0.02316), (-0.01559, 0.006439, 0.02316), (-0.006457, 0.01557, 0.02316), (0.008529, 0.02058, 0.00653), (0.02059, 0.008515, 0.00653), (0.02059, -0.008549, 0.00653), (0.008529, -0.02062, 0.00653), (-0.008535, -0.02062, 0.00653), (-0.0206, -0.008549, 0.00653), (-0.0206, 0.008515, 0.00653), (-0.008535, 0.02058, 0.00653), (0.006165, 0.01487, 0.02079), (0.01488, 0.006147, 0.02079), (0.01488, -0.006184, 0.02079), (0.006165, -0.0149, 0.02079), (-0.006165, -0.0149, 0.02079), (-0.01488, -0.006184, 0.02079), (-0.01488, 0.006147, 0.02079), (-0.006165, 0.01487, 0.02079), (0.008985, 0.02168, 0.01096), (0.0217, 0.008971, 0.01096), (0.0217, -0.009006, 0.01096), (0.008985, -0.02172, 0.01096), (-0.008992, -0.02172, 0.01096), (-0.0217, -0.009006, 0.01096), (-0.0217, 0.008971, 0.01096), (-0.008992, 0.02168, 0.01096), (0.009203, 0.02221, 1.35e-08), (0.009203, 0.02221, 0.005623), (0.02222, 0.009189, 0.005623), (0.02198, 0.00929, 1.35e-08), (0.02222, -0.009223, 0.005623), (0.02188, -0.00908, 1.35e-08), (0.009203, -0.02224, 0.005623), (0.008958, -0.02214, 1.35e-08), (-0.009209, -0.02224, 0.005623), (-0.009209, -0.02224, 1.35e-08), (-0.02223, -0.009223, 0.005623), (-0.02198, -0.009324, 1.35e-08), (-0.02223, 0.009189, 0.005623), (-0.02188, 0.009045, 1.35e-08), (-0.009209, 0.02221, 0.005623), (-0.008965, 0.02211, 1.35e-08), (-0.005574, 0.01344, 0.0243), (0.006474, 0.01561, 0.01787), (0.01563, 0.006457, 0.01787), (0.01563, -0.006493, 0.01787), (0.006474, -0.01565, 0.01787), (-0.006476, -0.01565, 0.01787), (-0.01563, -0.006493, 0.01787), (-0.01563, 0.006457, 0.01787), (-0.006476, 0.01561, 0.01787), (0.003535, 0.008694, 0.03437), (0.008623, 0.003606, 0.03437), (0.008623, -0.003591, 0.03437), (0.003535, -0.00868, 0.03437), (-0.003662, -0.00868, 0.03437), (-0.008751, -0.003591, 0.03437), (-0.008751, 0.003606, 0.03437), (-0.003624, 0.008656, 0.03437), (-0.00584, -0.01395, 0.06153), (-0.01401, -0.005773, 0.06153), (0.01389, -0.005773, 0.06153), (0.005719, -0.01395, 0.06153), (0.005719, 0.01396, 0.06153), (0.01389, 0.005786, 0.06153), (-0.00584, 0.01396, 0.06153), (-0.01401, 0.005786, 0.06153), (-0.004548, -0.01083, 0.06299), (0.01077, -0.004481, 0.06299), (0.004427, 0.01084, 0.06299), (-0.004548, 0.01084, 0.06299), (-0.01089, -0.004481, 0.06299), (0.004427, -0.01083, 0.06299), (0.01077, 0.004494, 0.06299), (-0.01089, 0.004494, 0.06299), (-0.004171, -0.009917, 0.06513), (0.009863, -0.004104, 0.06513), (0.00405, 0.00993, 0.06513), (-0.004171, 0.00993, 0.06513), (-0.009984, -0.004104, 0.06513), (0.00405, -0.009917, 0.06513), (0.009863, 0.004117, 0.06513), (-0.009984, 0.004117, 0.06513), (-0.01045, 0.004311, 0.06532), (0.01033, 0.004311, 0.06532), (0.004244, -0.01039, 0.06532), (-0.01045, -0.004299, 0.06532), (-0.004366, 0.0104, 0.06532), (0.004244, 0.0104, 0.06532), (0.01033, -0.004299, 0.06532), (-0.004366, -0.01039, 0.06532), (-0.01027, 0.004236, 0.06743), (0.01015, 0.004236, 0.06743), (0.00417, -0.01021, 0.06743), (-0.01027, -0.004224, 0.06743), (-0.004291, 0.01022, 0.06743), (0.00417, 0.01022, 0.06743), (0.01015, -0.004224, 0.06743), (-0.004291, -0.01021, 0.06743), (-0.005047, -0.01203, 0.06641), (0.01198, -0.00498, 0.06641), (0.004926, 0.01204, 0.06641), (-0.005047, 0.01204, 0.06641), (-0.0121, -0.00498, 0.06641), (0.004926, -0.01203, 0.06641), (0.01198, 0.004992, 0.06641), (-0.0121, 0.004992, 0.06641), (-0.01333, -0.005491, 0.0626), (0.005437, -0.01327, 0.0626), (0.01321, 0.005504, 0.0626), (-0.01333, 0.005504, 0.0626), (-0.005558, -0.01327, 0.0626), (0.01321, -0.005491, 0.0626), (0.005437, 0.01328, 0.0626), (-0.005558, 0.01328, 0.0626), (-0.01645, 0.006796, 0.08514), (0.01633, 0.006796, 0.08514), (0.006729, -0.01639, 0.08514), (-0.01645, -0.006783, 0.08514), (-0.00685, 0.0164, 0.08514), (0.006729, 0.0164, 0.08514), (0.01633, -0.006783, 0.08514), (-0.00685, -0.01639, 0.08514), (-0.006522, 0.002683, 0.08826), (0.006401, 0.002683, 0.08826), (0.002616, -0.006455, 0.08826), (-0.006522, -0.00267, 0.08826), (-0.002737, 0.006468, 0.08826), (0.002616, 0.006468, 0.08826), (0.006401, -0.00267, 0.08826), (-0.002737, -0.006455, 0.08826), (-0.006522, 0.002683, 0.08851), (0.006401, 0.002683, 0.08851), (0.002616, -0.006455, 0.08851), (-0.006522, -0.00267, 0.08851), (-0.002737, 0.006468, 0.08851), (0.002616, 0.006468, 0.08851), (0.006401, -0.00267, 0.08851), (-0.002737, -0.006455, 0.08851), (-0.007609, 0.003133, 0.08851), (0.007488, 0.003133, 0.08851), (0.003066, -0.007542, 0.08851), (-0.007609, -0.00312, 0.08851), (-0.003187, 0.007555, 0.08851), (0.003066, 0.007555, 0.08851), (0.007488, -0.00312, 0.08851), (-0.003187, -0.007542, 0.08851), (-0.008096, 0.003335, 0.08902), (0.007975, 0.003335, 0.08902), (0.003268, -0.008029, 0.08902), (-0.008096, -0.003322, 0.08902), (-0.003389, 0.008042, 0.08902), (0.003268, 0.008042, 0.08902), (0.007975, -0.003322, 0.08902), (-0.003389, -0.008029, 0.08902), (-0.007522, 0.003097, 0.08964), (0.007401, 0.003097, 0.08964), (0.00303, -0.007455, 0.08964), (-0.007522, -0.003084, 0.08964), (-0.003151, 0.007468, 0.08964), (0.00303, 0.007468, 0.08964), (0.007401, -0.003084, 0.08964), (-0.003151, -0.007455, 0.08964), (-0.003151, 0.002494, 0.08964), (-0.003151, -0.002481, 0.08964), (0.00303, -0.002481, 0.08964), (0.00303, 0.002494, 0.08964), (-0.003151, 0.002494, 0.08997), (-0.003151, -0.002481, 0.08997), (0.00303, -0.002481, 0.08997), (0.00303, 0.002494, 0.08997), (-0.002198, 0.002582, 0.09006), (-0.002198, -0.002569, 0.09006), (0.002077, -0.002569, 0.09006), (0.002077, 0.002582, 0.09006), (-0.002198, 0.002582, 0.09387), (-0.002198, -0.002569, 0.09387), (0.002077, -0.002569, 0.09387), (0.002077, 0.002582, 0.09387), (-0.002198, 0.002582, 0.09768), (-0.002198, -0.002569, 0.09768), (0.002077, -0.002569, 0.09768), (0.002077, 0.002582, 0.09768), (-0.002198, 0.002582, 0.1015), (-0.002198, -0.002569, 0.1015), (0.002077, -0.002569, 0.1015), (0.002077, 0.002582, 0.1015), (-0.002198, 0.006392, 0.09387), (0.002077, 0.006392, 0.09387), (-0.002198, 0.006392, 0.09768), (0.002077, 0.006392, 0.09768), (-0.002198, -0.006379, 0.09387), (0.002077, -0.006379, 0.09387), (-0.002198, -0.006379, 0.09768), (0.002077, -0.006379, 0.09768)], [], [(96, 1, 3, 97), (97, 3, 5, 98), (98, 5, 7, 99), (99, 7, 9, 100), (100, 9, 11, 101), (101, 11, 13, 102), (5, 3, 15, 17), (102, 13, 14, 103), (103, 14, 1, 96), (19, 18, 26, 27), (11, 9, 19, 20), (1, 14, 22, 16), (3, 1, 16, 15), (7, 5, 17, 18), (13, 11, 20, 21), (9, 7, 18, 19), (14, 13, 21, 22), (24, 30, 38, 32), (17, 15, 23, 25), (22, 21, 29, 30), (20, 19, 27, 28), (18, 17, 25, 26), (15, 16, 24, 23), (16, 22, 30, 24), (21, 20, 28, 29), (29, 28, 36, 37), (27, 26, 34, 35), (25, 23, 31, 33), (30, 29, 37, 38), (28, 27, 35, 36), (26, 25, 33, 34), (23, 24, 32, 31), (75, 76, 74, 73), (50, 49, 65, 66), (67, 51, 50, 66), (90, 65, 64, 89), (68, 52, 51, 67), (53, 52, 68, 69), (92, 67, 66, 91), (70, 54, 53, 69), (93, 68, 67, 92), (47, 54, 70, 63), (95, 70, 69, 94), (46, 45, 12, 87), (65, 49, 48, 64), (39, 40, 56, 55), (85, 54, 47, 72), (54, 85, 83, 53), (53, 83, 81, 52), (52, 81, 79, 51), (51, 79, 77, 50), (50, 77, 75, 49), (77, 78, 76, 75), (40, 41, 57, 56), (89, 64, 63, 88), (62, 46, 39, 55), (45, 46, 62, 61), (44, 45, 61, 60), (43, 44, 60, 59), (42, 43, 59, 58), (41, 42, 58, 57), (95, 88, 63, 70), (94, 69, 68, 93), (91, 66, 65, 90), (71, 74, 76, 78, 80, 82, 84, 86), (79, 80, 78, 77), (81, 82, 80, 79), (83, 84, 82, 81), (85, 86, 84, 83), (72, 71, 86, 85), (48, 73, 72, 47), (49, 75, 73, 48), (64, 48, 47, 63), (44, 43, 8, 10), (42, 41, 4, 6), (40, 39, 0, 2), (39, 46, 87, 0), (45, 44, 10, 12), (43, 42, 6, 8), (41, 40, 2, 4), (73, 74, 71, 72), (58, 91, 90, 57), (61, 94, 93, 60), (62, 55, 88, 95), (56, 89, 88, 55), (62, 95, 94, 61), (60, 93, 92, 59), (59, 92, 91, 58), (57, 90, 89, 56), (87, 103, 96, 0), (12, 102, 103, 87), (10, 101, 102, 12), (8, 100, 101, 10), (6, 99, 100, 8), (4, 98, 99, 6), (2, 97, 98, 4), (0, 96, 97, 2), (38, 37, 111, 110), (33, 31, 109, 106), (35, 34, 107, 104), (37, 36, 105, 111), (32, 38, 110, 108), (31, 32, 108, 109), (34, 33, 106, 107), (36, 35, 104, 105), (159, 155, 119, 115), (157, 154, 118, 113), (156, 153, 117, 112), (155, 152, 116, 119), (158, 159, 115, 114), (154, 158, 114, 118), (153, 157, 113, 117), (152, 156, 112, 116), (115, 119, 127, 123), (113, 118, 126, 121), (112, 117, 125, 120), (119, 116, 124, 127), (114, 115, 123, 122), (118, 114, 122, 126), (117, 113, 121, 125), (116, 112, 120, 124), (122, 123, 132, 133), (124, 120, 135, 131), (127, 124, 131, 128), (125, 121, 134, 130), (120, 125, 130, 135), (123, 127, 128, 132), (126, 122, 133, 129), (121, 126, 129, 134), (132, 128, 151, 147), (146, 147, 140, 141), (150, 146, 141, 137), (147, 151, 136, 140), (145, 150, 137, 142), (148, 144, 143, 139), (144, 149, 138, 143), (151, 148, 139, 136), (131, 135, 144, 148), (135, 130, 149, 144), (134, 129, 150, 145), (149, 145, 142, 138), (133, 132, 147, 146), (128, 131, 148, 151), (130, 134, 145, 149), (129, 133, 146, 150), (105, 104, 156, 152), (107, 106, 157, 153), (109, 108, 158, 154), (108, 110, 159, 158), (111, 105, 152, 155), (104, 107, 153, 156), (106, 109, 154, 157), (110, 111, 155, 159), (142, 137, 161, 166), (140, 136, 160, 164), (136, 139, 163, 160), (139, 143, 167, 163), (141, 140, 164, 165), (143, 138, 162, 167), (138, 142, 166, 162), (137, 141, 165, 161), (164, 160, 168, 172), (166, 161, 169, 174), (162, 166, 174, 170), (161, 165, 173, 169), (167, 162, 170, 175), (160, 163, 171, 168), (163, 167, 175, 171), (165, 164, 172, 173), (171, 175, 183, 179), (173, 172, 180, 181), (172, 168, 176, 180), (174, 169, 177, 182), (170, 174, 182, 178), (169, 173, 181, 177), (175, 170, 178, 183), (168, 171, 179, 176), (183, 178, 186, 191), (176, 179, 187, 184), (179, 183, 191, 187), (181, 180, 188, 189), (180, 176, 184, 188), (182, 177, 185, 190), (178, 182, 190, 186), (177, 181, 189, 185), (190, 185, 193, 198), (186, 190, 198, 194), (185, 189, 197, 193), (191, 186, 194, 199), (184, 187, 195, 192), (187, 191, 199, 195), (189, 188, 196, 197), (188, 184, 192, 196), (196, 192, 200, 204), (198, 193, 201, 206), (194, 198, 206, 202), (193, 197, 205, 201), (199, 194, 202, 207), (192, 195, 203, 200), (195, 199, 207, 203), (197, 196, 204, 205), (205, 211, 210, 202, 206, 201), (207, 209, 208, 204, 200, 203), (209, 207, 202, 210), (204, 208, 211, 205), (209, 210, 214, 213), (213, 214, 218, 217), (210, 211, 215, 214), (208, 209, 213, 212), (211, 208, 212, 215), (219, 216, 220, 223), (214, 215, 219, 218), (215, 212, 216, 219), (212, 213, 217, 216), (216, 217, 221, 220), (217, 218, 222, 221), (218, 219, 223, 222), (226, 227, 231, 230), (222, 223, 227, 226), (220, 221, 225, 224), (228, 229, 230, 231), (227, 224, 228, 231), (224, 225, 229, 228), (225, 226, 230, 229), (225, 221, 236, 238), (220, 224, 234, 232), (233, 232, 234, 235), (223, 220, 232, 233), (227, 223, 233, 235), (224, 227, 235, 234), (237, 239, 238, 236), (226, 225, 238, 239), (221, 222, 237, 236), (222, 226, 239, 237)])
_uv = me_king_mesh_001.uv_layers.new(name='UVMap')
_uv.uv.foreach_set('vector', [0.999, 0.7698, 1.0, 1.0, 0.875, 1.0, 0.875, 0.7698, 0.875, 0.7698, 0.875, 1.0, 0.75, 1.0, 0.75, 0.7698, 0.75, 0.7698, 0.75, 1.0, 0.625, 1.0, 0.625, 0.7698, 0.625, 0.7698, 0.625, 1.0, 0.5, 1.0, 0.5, 0.7698, 0.5, 0.7698, 0.5, 1.0, 0.375, 1.0, 0.375, 0.7698, 0.375, 0.7698, 0.375, 1.0, 0.25, 1.0, 0.25, 0.7698, 0.75, 1.0, 0.875, 1.0, 0.875, 1.0, 0.75, 1.0, 0.25, 0.7698, 0.25, 1.0, 0.125, 1.0, 0.125, 0.7697, 0.125, 0.7697, 0.125, 1.0, 0.0, 1.0, 0.001024, 0.7698, 0.5, 1.0, 0.625, 1.0, 0.625, 1.0, 0.5, 1.0, 0.375, 1.0, 0.5, 1.0, 0.5, 1.0, 0.375, 1.0, 0.0, 1.0, 0.125, 1.0, 0.125, 1.0, 0.0, 1.0, 0.875, 1.0, 1.0, 1.0, 1.0, 1.0, 0.875, 1.0, 0.625, 1.0, 0.75, 1.0, 0.75, 1.0, 0.625, 1.0, 0.25, 1.0, 0.375, 1.0, 0.375, 1.0, 0.25, 1.0, 0.5, 1.0, 0.625, 1.0, 0.625, 1.0, 0.5, 1.0, 0.125, 1.0, 0.25, 1.0, 0.25, 1.0, 0.125, 1.0, 0.0, 1.0, 0.125, 1.0, 0.125, 1.0, 0.0, 1.0, 0.75, 1.0, 0.875, 1.0, 0.875, 1.0, 0.75, 1.0, 0.125, 1.0, 0.25, 1.0, 0.25, 1.0, 0.125, 1.0, 0.375, 1.0, 0.5, 1.0, 0.5, 1.0, 0.375, 1.0, 0.625, 1.0, 0.75, 1.0, 0.75, 1.0, 0.625, 1.0, 0.875, 1.0, 1.0, 1.0, 1.0, 1.0, 0.875, 1.0, 0.0, 1.0, 0.125, 1.0, 0.125, 1.0, 0.0, 1.0, 0.25, 1.0, 0.375, 1.0, 0.375, 1.0, 0.25, 1.0, 0.25, 1.0, 0.375, 1.0, 0.375, 1.0, 0.25, 1.0, 0.5, 1.0, 0.625, 1.0, 0.625, 1.0, 0.5, 1.0, 0.75, 1.0, 0.875, 1.0, 0.875, 1.0, 0.75, 1.0, 0.125, 1.0, 0.25, 1.0, 0.25, 1.0, 0.125, 1.0, 0.375, 1.0, 0.5, 1.0, 0.5, 1.0, 0.375, 1.0, 0.625, 1.0, 0.75, 1.0, 0.75, 1.0, 0.625, 1.0, 0.875, 1.0, 1.0, 1.0, 1.0, 1.0, 0.875, 1.0, 0.75, 0.5334, 0.9725, 0.25, 0.9073, 0.4073, 0.875, 0.5334, 0.625, 0.6766, 0.75, 0.6766, 0.75, 0.7749, 0.625, 0.7749, 0.5, 0.7749, 0.5, 0.6766, 0.625, 0.6766, 0.625, 0.7749, 0.75, 0.9117, 0.75, 0.7749, 0.875, 0.7749, 0.875, 0.9117, 0.375, 0.7749, 0.375, 0.6766, 0.5, 0.6766, 0.5, 0.7749, 0.25, 0.6766, 0.375, 0.6766, 0.375, 0.7749, 0.25, 0.7749, 0.5, 0.9117, 0.5, 0.7749, 0.625, 0.7749, 0.625, 0.9117, 0.125, 0.7749, 0.125, 0.6766, 0.25, 0.6766, 0.25, 0.7749, 0.375, 0.9117, 0.375, 0.7749, 0.5, 0.7749, 0.5, 0.9117, 2.297e-09, 0.6766, 0.125, 0.6766, 0.125, 0.7749, 5.613e-05, 0.7749, 0.125, 0.9117, 0.125, 0.7749, 0.25, 0.7749, 0.25, 0.9117, 0.125, 1.0, 0.25, 1.0, 0.25, 1.0, 0.125, 1.0, 0.75, 0.7749, 0.75, 0.6766, 0.875, 0.6766, 0.875, 0.7749, 1.0, 1.0, 0.875, 1.0, 0.875, 0.9667, 1.0, 0.9667, 0.125, 0.5334, 0.125, 0.6766, 2.297e-09, 0.6766, 1.936e-09, 0.5334, 0.125, 0.6766, 0.125, 0.5334, 0.25, 0.5334, 0.25, 0.6766, 0.25, 0.6766, 0.25, 0.5334, 0.375, 0.5334, 0.375, 0.6766, 0.375, 0.6766, 0.375, 0.5334, 0.5, 0.5334, 0.5, 0.6766, 0.5, 0.6766, 0.5, 0.5334, 0.625, 0.5334, 0.625, 0.6766, 0.625, 0.6766, 0.625, 0.5334, 0.75, 0.5334, 0.75, 0.6766, 0.625, 0.5334, 0.9073, 0.09268, 0.9725, 0.25, 0.75, 0.5334, 0.875, 1.0, 0.75, 1.0, 0.75, 0.9667, 0.875, 0.9667, 0.875, 0.9117, 0.875, 0.7749, 0.9999, 0.7749, 0.9984, 0.9117, 0.125, 0.9667, 0.125, 1.0, 0.0, 1.0, -9.415e-10, 0.9667, 0.25, 1.0, 0.125, 1.0, 0.125, 0.9667, 0.25, 0.9667, 0.375, 1.0, 0.25, 1.0, 0.25, 0.9667, 0.375, 0.9667, 0.5, 1.0, 0.375, 1.0, 0.375, 0.9667, 0.5, 0.9667, 0.625, 1.0, 0.5, 1.0, 0.5, 0.9667, 0.625, 0.9667, 0.75, 1.0, 0.625, 1.0, 0.625, 0.9667, 0.75, 0.9667, 0.125, 0.9117, 0.001624, 0.9117, 5.613e-05, 0.7749, 0.125, 0.7749, 0.25, 0.9117, 0.25, 0.7749, 0.375, 0.7749, 0.375, 0.9117, 0.625, 0.9117, 0.625, 0.7749, 0.75, 0.7749, 0.75, 0.9117, 0.75, 0.4725, 0.9073, 0.4073, 0.9725, 0.25, 0.9073, 0.09268, 0.75, 0.02751, 0.5927, 0.09268, 0.5275, 0.25, 0.5927, 0.4073, 0.5, 0.5334, 0.75, 0.02751, 0.9073, 0.09268, 0.625, 0.5334, 0.375, 0.5334, 0.5927, 0.09268, 0.75, 0.02751, 0.5, 0.5334, 0.25, 0.5334, 0.5275, 0.25, 0.5927, 0.09268, 0.375, 0.5334, 0.125, 0.5334, 0.5927, 0.4073, 0.5275, 0.25, 0.25, 0.5334, 1.936e-09, 0.5334, 0.75, 0.4725, 0.5927, 0.4073, 0.125, 0.5334, 0.875, 0.6766, 0.875, 0.5334, 1.0, 0.5334, 1.0, 0.6766, 0.75, 0.6766, 0.75, 0.5334, 0.875, 0.5334, 0.875, 0.6766, 0.875, 0.7749, 0.875, 0.6766, 1.0, 0.6766, 0.9999, 0.7749, 0.375, 1.0, 0.5, 1.0, 0.5, 1.0, 0.375, 1.0, 0.625, 1.0, 0.75, 1.0, 0.75, 1.0, 0.625, 1.0, 0.875, 1.0, 1.0, 1.0, 1.0, 1.0, 0.875, 1.0, 0.0, 1.0, 0.125, 1.0, 0.125, 1.0, 0.0, 1.0, 0.25, 1.0, 0.375, 1.0, 0.375, 1.0, 0.25, 1.0, 0.5, 1.0, 0.625, 1.0, 0.625, 1.0, 0.5, 1.0, 0.75, 1.0, 0.875, 1.0, 0.875, 1.0, 0.75, 1.0, 0.875, 0.5334, 0.9073, 0.4073, 0.75, 0.4725, 1.0, 0.5334, 0.625, 0.9667, 0.625, 0.9117, 0.75, 0.9117, 0.75, 0.9667, 0.25, 0.9667, 0.25, 0.9117, 0.375, 0.9117, 0.375, 0.9667, 0.125, 0.9667, -9.415e-10, 0.9667, 0.001624, 0.9117, 0.125, 0.9117, 0.875, 0.9667, 0.875, 0.9117, 0.9984, 0.9117, 1.0, 0.9667, 0.125, 0.9667, 0.125, 0.9117, 0.25, 0.9117, 0.25, 0.9667, 0.375, 0.9667, 0.375, 0.9117, 0.5, 0.9117, 0.5, 0.9667, 0.5, 0.9667, 0.5, 0.9117, 0.625, 0.9117, 0.625, 0.9667, 0.75, 0.9667, 0.75, 0.9117, 0.875, 0.9117, 0.875, 0.9667, 0.125, 0.5, 0.125, 0.7697, 0.001024, 0.7698, 0.0, 0.5, 0.25, 0.5, 0.25, 0.7698, 0.125, 0.7697, 0.125, 0.5, 0.375, 0.5, 0.375, 0.7698, 0.25, 0.7698, 0.25, 0.5, 0.5, 0.5, 0.5, 0.7698, 0.375, 0.7698, 0.375, 0.5, 0.625, 0.5, 0.625, 0.7698, 0.5, 0.7698, 0.5, 0.5, 0.75, 0.5, 0.75, 0.7698, 0.625, 0.7698, 0.625, 0.5, 0.875, 0.5, 0.875, 0.7698, 0.75, 0.7698, 0.75, 0.5, 1.0, 0.5, 0.999, 0.7698, 0.875, 0.7698, 0.875, 0.5, 0.125, 1.0, 0.25, 1.0, 0.25, 1.0, 0.125, 1.0, 0.75, 1.0, 0.875, 1.0, 0.875, 1.0, 0.75, 1.0, 0.5, 1.0, 0.625, 1.0, 0.625, 1.0, 0.5, 1.0, 0.25, 1.0, 0.375, 1.0, 0.375, 1.0, 0.25, 1.0, 0.0, 1.0, 0.125, 1.0, 0.125, 1.0, 0.008362, 1.0, 0.875, 1.0, 1.0, 1.0, 0.9916, 1.0, 0.875, 1.0, 0.625, 1.0, 0.75, 1.0, 0.75, 1.0, 0.625, 1.0, 0.375, 1.0, 0.5, 1.0, 0.5, 1.0, 0.375, 1.0, 0.1254, 1.0, 0.25, 1.0, 0.25, 1.0, 0.1254, 1.0, 0.75, 1.0, 0.8746, 1.0, 0.8746, 1.0, 0.75, 1.0, 0.5, 1.0, 0.625, 1.0, 0.625, 1.0, 0.5, 1.0, 0.25, 1.0, 0.375, 1.0, 0.375, 1.0, 0.25, 1.0, 0.009683, 1.0, 0.1254, 1.0, 0.1254, 1.0, 0.008924, 1.0, 0.8746, 1.0, 0.9903, 1.0, 0.9911, 1.0, 0.8746, 1.0, 0.625, 1.0, 0.75, 1.0, 0.75, 1.0, 0.625, 1.0, 0.375, 1.0, 0.5, 1.0, 0.5, 1.0, 0.375, 1.0, 0.1254, 1.0, 0.25, 1.0, 0.25, 1.0, 0.1258, 1.0, 0.75, 1.0, 0.8746, 1.0, 0.8742, 1.0, 0.75, 1.0, 0.5, 1.0, 0.625, 1.0, 0.625, 1.0, 0.5, 1.0, 0.25, 1.0, 0.375, 1.0, 0.375, 1.0, 0.25, 1.0, 0.008924, 1.0, 0.1254, 1.0, 0.1258, 1.0, 0.0118, 1.0, 0.8746, 1.0, 0.9911, 1.0, 0.9882, 1.0, 0.8742, 1.0, 0.625, 1.0, 0.75, 1.0, 0.75, 1.0, 0.625, 1.0, 0.375, 1.0, 0.5, 1.0, 0.5, 1.0, 0.375, 1.0, 0.0118, 1.0, 0.1258, 1.0, 0.1258, 1.0, 0.0118, 1.0, 0.375, 1.0, 0.5, 1.0, 0.5, 1.0, 0.375, 1.0, 0.25, 1.0, 0.375, 1.0, 0.375, 1.0, 0.25, 1.0, 0.625, 1.0, 0.75, 1.0, 0.75, 1.0, 0.625, 1.0, 0.5, 1.0, 0.625, 1.0, 0.625, 1.0, 0.5, 1.0, 0.1258, 1.0, 0.25, 1.0, 0.25, 1.0, 0.1258, 1.0, 0.8742, 1.0, 0.9882, 1.0, 0.9882, 1.0, 0.8742, 1.0, 0.75, 1.0, 0.8742, 1.0, 0.8742, 1.0, 0.75, 1.0, 0.1258, 1.0, 0.25, 1.0, 0.25, 1.0, 0.1258, 1.0, 0.0118, 1.0, 0.1258, 1.0, 0.1258, 1.0, 0.0118, 1.0, 0.8742, 1.0, 0.9882, 1.0, 0.9882, 1.0, 0.8742, 1.0, 0.1258, 1.0, 0.25, 1.0, 0.25, 1.0, 0.1258, 1.0, 0.75, 1.0, 0.8742, 1.0, 0.8742, 1.0, 0.75, 1.0, 0.375, 1.0, 0.5, 1.0, 0.5, 1.0, 0.375, 1.0, 0.5, 1.0, 0.625, 1.0, 0.625, 1.0, 0.5, 1.0, 0.25, 1.0, 0.375, 1.0, 0.375, 1.0, 0.25, 1.0, 0.375, 1.0, 0.5, 1.0, 0.5, 1.0, 0.375, 1.0, 0.5, 1.0, 0.625, 1.0, 0.625, 1.0, 0.5, 1.0, 0.75, 1.0, 0.8742, 1.0, 0.8742, 1.0, 0.75, 1.0, 0.625, 1.0, 0.75, 1.0, 0.75, 1.0, 0.625, 1.0, 0.0118, 1.0, 0.1258, 1.0, 0.1258, 1.0, 0.0118, 1.0, 0.25, 1.0, 0.375, 1.0, 0.375, 1.0, 0.25, 1.0, 0.625, 1.0, 0.75, 1.0, 0.75, 1.0, 0.625, 1.0, 0.8742, 1.0, 0.9882, 1.0, 0.9882, 1.0, 0.8742, 1.0, 0.375, 1.0, 0.5, 1.0, 0.5, 1.0, 0.375, 1.0, 0.625, 1.0, 0.75, 1.0, 0.75, 1.0, 0.625, 1.0, 0.875, 1.0, 0.9916, 1.0, 0.9903, 1.0, 0.8746, 1.0, 0.008362, 1.0, 0.125, 1.0, 0.1254, 1.0, 0.009683, 1.0, 0.25, 1.0, 0.375, 1.0, 0.375, 1.0, 0.25, 1.0, 0.5, 1.0, 0.625, 1.0, 0.625, 1.0, 0.5, 1.0, 0.75, 1.0, 0.875, 1.0, 0.8746, 1.0, 0.75, 1.0, 0.125, 1.0, 0.25, 1.0, 0.25, 1.0, 0.1254, 1.0, 0.75, 1.0, 0.8742, 1.0, 0.8742, 1.0, 0.75, 1.0, 0.1258, 1.0, 0.25, 1.0, 0.25, 1.0, 0.1258, 1.0, 0.25, 1.0, 0.375, 1.0, 0.375, 1.0, 0.25, 1.0, 0.375, 1.0, 0.5, 1.0, 0.5, 1.0, 0.375, 1.0, 0.0118, 1.0, 0.1258, 1.0, 0.1258, 1.0, 0.0118, 1.0, 0.5, 1.0, 0.625, 1.0, 0.625, 1.0, 0.5, 1.0, 0.625, 1.0, 0.75, 1.0, 0.75, 1.0, 0.625, 1.0, 0.8742, 1.0, 0.9882, 1.0, 0.9882, 1.0, 0.8742, 1.0, 0.1258, 1.0, 0.25, 1.0, 0.25, 1.0, 0.1258, 1.0, 0.75, 1.0, 0.8742, 1.0, 0.8742, 1.0, 0.75, 1.0, 0.625, 1.0, 0.75, 1.0, 0.75, 1.0, 0.625, 1.0, 0.8742, 1.0, 0.9882, 1.0, 0.9882, 1.0, 0.8742, 1.0, 0.5, 1.0, 0.625, 1.0, 0.625, 1.0, 0.5, 1.0, 0.25, 1.0, 0.375, 1.0, 0.375, 1.0, 0.25, 1.0, 0.375, 1.0, 0.5, 1.0, 0.5, 1.0, 0.375, 1.0, 0.0118, 1.0, 0.1258, 1.0, 0.1258, 1.0, 0.0118, 1.0, 0.375, 1.0, 0.5, 1.0, 0.5, 1.0, 0.375, 1.0, 0.0118, 1.0, 0.1258, 1.0, 0.1258, 1.0, 0.0118, 1.0, 0.1258, 1.0, 0.25, 1.0, 0.25, 1.0, 0.1258, 1.0, 0.75, 1.0, 0.8742, 1.0, 0.8742, 1.0, 0.75, 1.0, 0.625, 1.0, 0.75, 1.0, 0.75, 1.0, 0.625, 1.0, 0.8742, 1.0, 0.9882, 1.0, 0.9882, 1.0, 0.8742, 1.0, 0.5, 1.0, 0.625, 1.0, 0.625, 1.0, 0.5, 1.0, 0.25, 1.0, 0.375, 1.0, 0.375, 1.0, 0.25, 1.0, 0.5, 1.0, 0.625, 1.0, 0.625, 1.0, 0.5, 1.0, 0.25, 1.0, 0.375, 1.0, 0.375, 1.0, 0.25, 1.0, 0.375, 1.0, 0.5, 1.0, 0.5, 1.0, 0.375, 1.0, 0.0118, 1.0, 0.1258, 1.0, 0.1258, 1.0, 0.0118, 1.0, 0.1258, 1.0, 0.25, 1.0, 0.25, 1.0, 0.1258, 1.0, 0.75, 1.0, 0.8742, 1.0, 0.8742, 1.0, 0.75, 1.0, 0.625, 1.0, 0.75, 1.0, 0.75, 1.0, 0.625, 1.0, 0.8742, 1.0, 0.9882, 1.0, 0.9882, 1.0, 0.8742, 1.0, 0.75, 1.0, 0.8742, 1.0, 0.8742, 1.0, 0.75, 1.0, 0.625, 1.0, 0.75, 1.0, 0.75, 1.0, 0.625, 1.0, 0.8742, 1.0, 0.9882, 1.0, 0.9882, 1.0, 0.8742, 1.0, 0.5, 1.0, 0.625, 1.0, 0.625, 1.0, 0.5, 1.0, 0.25, 1.0, 0.375, 1.0, 0.375, 1.0, 0.25, 1.0, 0.375, 1.0, 0.5, 1.0, 0.5, 1.0, 0.375, 1.0, 0.0118, 1.0, 0.1258, 1.0, 0.1258, 1.0, 0.0118, 1.0, 0.1258, 1.0, 0.25, 1.0, 0.25, 1.0, 0.1258, 1.0, 0.1258, 1.0, 0.25, 1.0, 0.25, 1.0, 0.1258, 1.0, 0.75, 1.0, 0.8742, 1.0, 0.8742, 1.0, 0.75, 1.0, 0.625, 1.0, 0.75, 1.0, 0.75, 1.0, 0.625, 1.0, 0.8742, 1.0, 0.9882, 1.0, 0.9882, 1.0, 0.8742, 1.0, 0.5, 1.0, 0.625, 1.0, 0.625, 1.0, 0.5, 1.0, 0.25, 1.0, 0.375, 1.0, 0.375, 1.0, 0.25, 1.0, 0.375, 1.0, 0.5, 1.0, 0.5, 1.0, 0.375, 1.0, 0.0118, 1.0, 0.1258, 1.0, 0.1258, 1.0, 0.0118, 1.0, 0.9882, 1.0, 0.8671, 1.0, 0.7461, 1.0, 0.625, 1.0, 0.75, 1.0, 0.8742, 1.0, 0.5, 1.0, 0.3753, 1.0, 0.2505, 1.0, 0.1258, 1.0, 0.25, 1.0, 0.375, 1.0, 0.3753, 1.0, 0.5, 1.0, 0.625, 1.0, 0.7461, 1.0, 0.1258, 1.0, 0.2505, 1.0, 0.8671, 1.0, 0.9882, 1.0, 0.3753, 1.0, 0.7461, 1.0, 0.7461, 1.0, 0.3753, 1.0, 0.3753, 1.0, 0.7461, 1.0, 0.7461, 1.0, 0.3753, 1.0, 0.7461, 1.0, 0.8671, 1.0, 0.8671, 1.0, 0.7461, 1.0, 0.2505, 1.0, 0.3753, 1.0, 0.3753, 1.0, 0.2505, 1.0, 0.8671, 1.0, 0.2505, 1.0, 0.2505, 1.0, 0.8671, 1.0, 0.8671, 1.0, 0.2505, 1.0, 0.2505, 1.0, 0.8671, 1.0, 0.7461, 1.0, 0.8671, 1.0, 0.8671, 1.0, 0.7461, 1.0, 0.8671, 1.0, 0.2505, 1.0, 0.2505, 1.0, 0.8671, 1.0, 0.2505, 1.0, 0.3753, 1.0, 0.3753, 1.0, 0.2505, 1.0, 0.2505, 1.0, 0.3753, 1.0, 0.3753, 1.0, 0.2505, 1.0, 0.3753, 1.0, 0.7461, 1.0, 0.7461, 1.0, 0.3753, 1.0, 0.7461, 1.0, 0.8671, 1.0, 0.8671, 1.0, 0.7461, 1.0, 0.7461, 1.0, 0.8671, 1.0, 0.8671, 1.0, 0.7461, 1.0, 0.7461, 1.0, 0.8671, 1.0, 0.8671, 1.0, 0.7461, 1.0, 0.2505, 1.0, 0.3753, 1.0, 0.3753, 1.0, 0.2505, 1.0, 0.2505, 1.0, 0.3753, 1.0, 0.7461, 1.0, 0.8671, 1.0, 0.8671, 1.0, 0.2505, 1.0, 0.2505, 1.0, 0.8671, 1.0, 0.2505, 1.0, 0.3753, 1.0, 0.3753, 1.0, 0.2505, 1.0, 0.3753, 1.0, 0.7461, 1.0, 0.7461, 1.0, 0.3753, 1.0, 0.3753, 1.0, 0.3753, 1.0, 0.3753, 1.0, 0.3753, 1.0, 0.2505, 1.0, 0.2505, 1.0, 0.2505, 1.0, 0.2505, 1.0, 0.8671, 1.0, 0.2505, 1.0, 0.2505, 1.0, 0.8671, 1.0, 0.8671, 1.0, 0.2505, 1.0, 0.2505, 1.0, 0.8671, 1.0, 0.8671, 1.0, 0.8671, 1.0, 0.8671, 1.0, 0.8671, 1.0, 0.2505, 1.0, 0.8671, 1.0, 0.8671, 1.0, 0.2505, 1.0, 0.7461, 1.0, 0.7461, 1.0, 0.3753, 1.0, 0.3753, 1.0, 0.7461, 1.0, 0.3753, 1.0, 0.3753, 1.0, 0.7461, 1.0, 0.3753, 1.0, 0.7461, 1.0, 0.7461, 1.0, 0.3753, 1.0, 0.7461, 1.0, 0.7461, 1.0, 0.7461, 1.0, 0.7461, 1.0])
me_king_mesh_001.use_remesh_preserve_volume = False
me_king_mesh_001.use_remesh_preserve_attributes = False
me_king_mesh_001.use_mirror_vertex_groups = False
me_king_mesh_001.update()

# ---- objects
ob_light = bpy.data.objects.new('Light', light_light)
ob_camera = bpy.data.objects.new('Camera', cam_camera)
ob_king_high_poly = bpy.data.objects.new('King High Poly', me_king_mesh)
ob_king = bpy.data.objects.new('king', me_king)
ob_king_001 = bpy.data.objects.new('King.001', me_king_mesh_001)

# ---- transforms, parenting, visibility, modifiers, constraints
ob_light.location = (5.981, -1.56, 3.694)
ob_light.rotation_euler = (0.6503, 0.05522, 1.866)
ob_light.lock_rotations_4d = False
ob_light.empty_display_type = 'ARROWS'
ob_light.color = (0.0, 0.0, 0.0, 0.0)
ob_light.lineart.crease_threshold = 0.0
ob_camera.location = (0.2417, -0.00315, 0.07609)
ob_camera.rotation_euler = (1.427, -0.0001031, 1.55)
ob_camera.lock_rotations_4d = False
ob_camera.empty_display_type = 'ARROWS'
ob_camera.color = (0.0, 0.0, 0.0, 0.0)
ob_camera.display_type = 'WIRE'
ob_camera.lineart.crease_threshold = 0.0
ob_king_high_poly.location = (0.0, 0.0, 0.0)
ob_king_high_poly.hide_render = True
ob_king_high_poly.lineart.crease_threshold = 0.0
_m = ob_king_high_poly.modifiers.new('Subdivision', 'SUBSURF')
_m.uv_smooth = 'PRESERVE_CORNERS'
_m.levels = 3
_m.render_levels = 3
_m.show_only_control_edges = False
ob_king.location = (0.0, -0.0004531, 0.04998)
ob_king.rotation_euler = (1.571, -0.009272, 1.571)
ob_king.scale = (0.1213, 0.1014, 0.1213)
ob_king.lineart.crease_threshold = 0.0
ob_king_001.location = (0.0, 0.0635, 0.0)
ob_king_001.hide_render = True
ob_king_001.lineart.crease_threshold = 0.0

# ---- collection membership
col_collection.objects.link(ob_light)
col_collection.objects.link(ob_camera)
col_collection.objects.link(ob_king_high_poly)
col_collection.objects.link(ob_king)
col_collection.objects.link(ob_king_001)

# ---- scene / render settings (as saved in the file)
scene.camera = ob_camera
scene.frame_start = 1; scene.frame_end = 250; scene.frame_set(0)
scene.render.engine = 'BLENDER_EEVEE_NEXT'
scene.cycles.use_denoising = False
scene.cycles.samples = 128
scene.cycles.sampling_pattern = 'TABULATED_SOBOL'
scene.cycles.use_adaptive_sampling = False
scene.cycles.use_light_tree = False
scene.view_settings.view_transform = 'Filmic'
bpy.context.view_layer.update()
